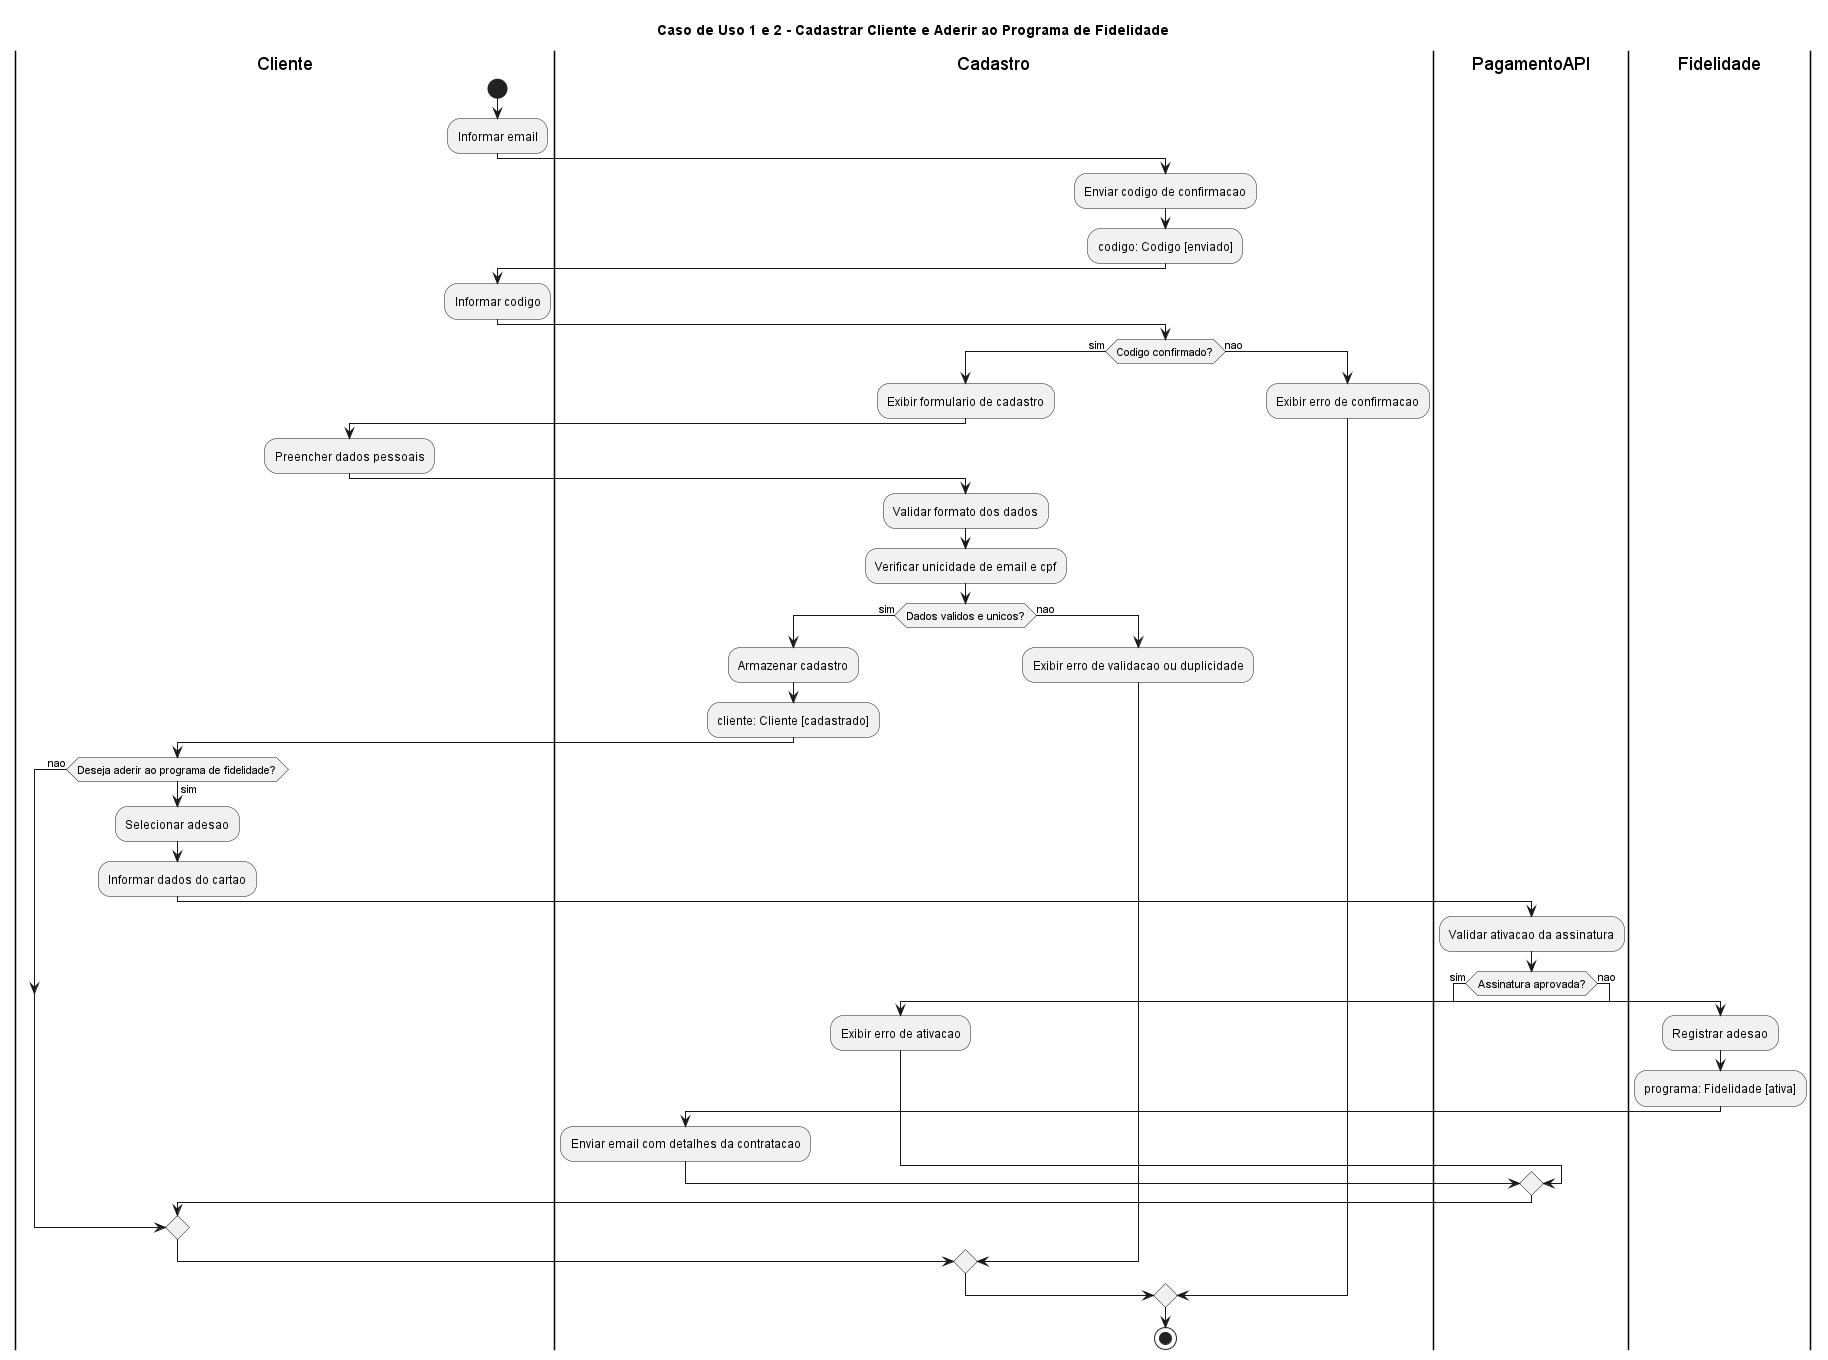

The diagram above was rendered by PlantUML. Its source (embedded in the PNG):
@startuml
title Caso de Uso 1 e 2 - Cadastrar Cliente e Aderir ao Programa de Fidelidade

|Cliente|
start
:Informar email;

|Cadastro|
:Enviar codigo de confirmacao;
:codigo: Codigo [enviado];

|Cliente|
:Informar codigo;

|Cadastro|
if (Codigo confirmado?) then (sim)
  :Exibir formulario de cadastro;

  |Cliente|
  :Preencher dados pessoais;

  |Cadastro|
  :Validar formato dos dados;
  :Verificar unicidade de email e cpf;

  if (Dados validos e unicos?) then (sim)
    :Armazenar cadastro;
    :cliente: Cliente [cadastrado];

    |Cliente|
    if (Deseja aderir ao programa de fidelidade?) then (sim)
      :Selecionar adesao;
      :Informar dados do cartao;

      |PagamentoAPI|
      :Validar ativacao da assinatura;

      if (Assinatura aprovada?) then (sim)
        |Fidelidade|
        :Registrar adesao;
        :programa: Fidelidade [ativa];

        |Cadastro|
        :Enviar email com detalhes da contratacao;
      else (nao)
        |Cadastro|
        :Exibir erro de ativacao;
      endif

    else (nao)
    endif

  else (nao)
    :Exibir erro de validacao ou duplicidade;
  endif

else (nao)
  :Exibir erro de confirmacao;
endif

stop
@enduml